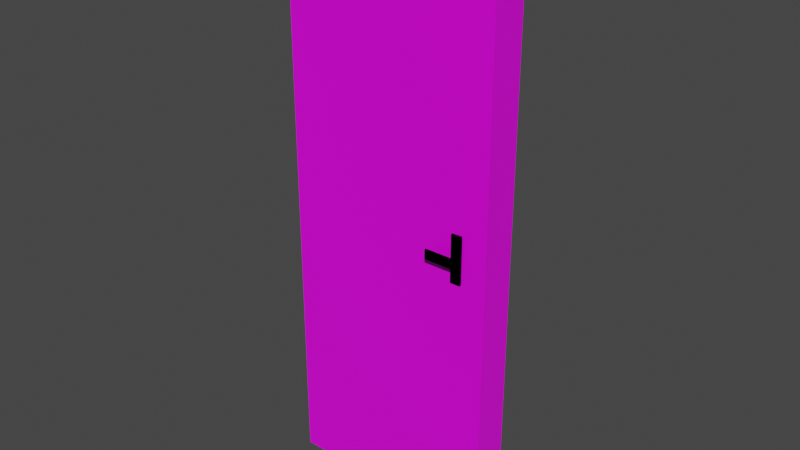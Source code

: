 # Source: porte.blend  (saved by Blender 2.82.7; exported with 4.5.12 LTS)
import bpy
from mathutils import Matrix  # noqa: F401  (used for matrix-valued properties, if any)

bpy.ops.wm.read_factory_settings(use_empty=True)
scene = bpy.context.scene
scene.name = 'Scene'

# ---- collections
col_collection = bpy.data.collections.new('Collection'); scene.collection.children.link(col_collection)

# ---- images (referenced by path relative to the original .blend; pixels are not part of the script)
import os
ASSET_DIR = os.environ.get("B2B_ASSET_DIR", "")  # directory of the original .blend (textures are referenced by path, not embedded)
HERE = os.path.dirname(os.path.abspath(__file__))  # packed textures are extracted next to this script under _unpacked/

def load_image(name, relpath, width, height, colorspace="sRGB"):
    """Load a texture the original file referenced (path relative to the .blend, or extracted next to this script)."""
    p = next((c for c in (os.path.join(HERE, relpath), os.path.join(ASSET_DIR, relpath)) if relpath and os.path.exists(c)), "")
    if p:
        img = bpy.data.images.load(p, check_existing=True)
        img.name = name
    else:  # same state as the original file: an image datablock whose file is absent (Cycles renders it pink)
        img = bpy.data.images.new(name, width, height)
        img.source = "FILE"
        img.filepath = "//" + (relpath or name)
    img.colorspace_settings.name = colorspace
    return img
img_porte_png = load_image('porte.png', 'Textures/porte.png', 1024, 1024, 'sRGB')

# ---- materials (node trees are filled in below, after node groups)
mat_material = bpy.data.materials.new('Material')
mat_material.alpha_threshold = 0.0
mat_material.use_transparent_shadow = False
mat_material.line_color = (0.0, 0.0, 0.0, 1.0)

# ---- material node trees
mat_material.use_nodes = True; mat_material.node_tree.nodes.clear()
_N = mat_material.node_tree.nodes; _L = mat_material.node_tree.links
n0 = _N.new('ShaderNodeOutputMaterial'); n0.name = 'Material Output'; n0.location = (300, 300)
n1 = _N.new('ShaderNodeBsdfPrincipled'); n1.name = 'Principled BSDF'; n1.location = (10, 300)
n1.distribution = 'GGX'
n1.subsurface_method = 'BURLEY'
n1.inputs[2].default_value = 0.4
n1.inputs[3].default_value = 1.45
n1.inputs[27].default_value = (0.0, 0.0, 0.0, 1.0)
n1.inputs[28].default_value = 1.0
n2 = _N.new('ShaderNodeTexImage'); n2.name = 'Image Texture'; n2.location = (-303, 167)
n2.image = img_porte_png
_L.new(n1.outputs[0], n0.inputs[0])
_L.new(n2.outputs[0], n1.inputs[0])
n0.is_active_output = True

# ---- world
world_world = bpy.data.worlds.new('World'); scene.world = world_world
world_world.use_nodes = True; world_world.node_tree.nodes.clear()
_N = world_world.node_tree.nodes; _L = world_world.node_tree.links
n0 = _N.new('ShaderNodeOutputWorld'); n0.name = 'World Output'; n0.location = (300, 300)
n1 = _N.new('ShaderNodeBackground'); n1.name = 'Background'; n1.location = (10, 300)
n1.inputs[0].default_value = (0.05088, 0.05088, 0.05088, 1.0)
_L.new(n1.outputs[0], n0.inputs[0])
n0.is_active_output = True
world_world.color = (0.05088, 0.05088, 0.05088)
world_world.use_sun_shadow = False
world_world.sun_shadow_jitter_overblur = 0.0

# ---- meshes
me_cube_001 = bpy.data.meshes.new('Cube.001')
me_cube_001.from_pydata([(0.2961, -0.07826, 1.082), (0.2961, -0.07826, 1.118), (0.28, -0.06261, 1.01), (0.28, -0.06261, 1.19), (0.3039, -0.07826, 1.082), (0.3039, -0.07826, 1.118), (0.32, -0.06261, 1.01), (0.32, -0.06261, 1.19), (0.28, -0.07826, 1.01), (0.28, -0.07826, 1.19), (0.32, -0.07826, 1.19), (0.32, -0.07826, 1.01), (0.2961, -0.07826, 1.082), (0.2961, -0.07826, 1.118), (0.3039, -0.07826, 1.118), (0.3039, -0.07826, 1.082), (0.2961, -0.07826, 1.082), (0.2961, -0.07826, 1.118), (0.3039, -0.07826, 1.118), (0.3039, -0.07826, 1.082), (0.2961, -0.1017, 1.082), (0.2961, -0.1017, 1.118), (0.3039, -0.1017, 1.118), (0.3039, -0.1017, 1.082), (0.2961, -0.1096, 1.082), (0.2961, -0.1096, 1.118), (0.3039, -0.1096, 1.118), (0.3039, -0.1096, 1.082), (0.1961, -0.1017, 1.082), (0.1961, -0.1017, 1.118), (0.1961, -0.1096, 1.082), (0.1961, -0.1096, 1.118), (0.415, 0.07043, 2.2), (0.415, 0.07043, 0.0), (0.415, -0.07043, 2.2), (0.415, -0.07043, 0.0), (-0.415, 0.07043, 2.2), (-0.415, 0.07043, 0.0), (-0.415, -0.07043, 2.2), (-0.415, -0.07043, 0.0), (0.2961, -0.07826, 1.082), (0.2961, -0.07826, 1.118), (0.28, -0.06261, 1.01), (0.28, -0.06261, 1.19), (0.3039, -0.07826, 1.082), (0.3039, -0.07826, 1.118), (0.32, -0.06261, 1.01), (0.32, -0.06261, 1.19), (0.28, -0.07826, 1.01), (0.28, -0.07826, 1.19), (0.32, -0.07826, 1.19), (0.32, -0.07826, 1.01), (0.2961, -0.07826, 1.082), (0.2961, -0.07826, 1.118), (0.3039, -0.07826, 1.118), (0.3039, -0.07826, 1.082), (0.2961, -0.07826, 1.082), (0.2961, -0.07826, 1.118), (0.3039, -0.07826, 1.118), (0.3039, -0.07826, 1.082), (0.2961, -0.1017, 1.082), (0.2961, -0.1017, 1.118), (0.3039, -0.1017, 1.118), (0.3039, -0.1017, 1.082), (0.2961, -0.1096, 1.082), (0.2961, -0.1096, 1.118), (0.3039, -0.1096, 1.118), (0.3039, -0.1096, 1.082), (0.1961, -0.1017, 1.082), (0.1961, -0.1017, 1.118), (0.1961, -0.1096, 1.082), (0.1961, -0.1096, 1.118), (0.2779, 0.07979, 1.082), (0.2779, 0.07979, 1.118), (0.294, 0.06413, 1.01), (0.294, 0.06413, 1.19), (0.2701, 0.07979, 1.082), (0.2701, 0.07979, 1.118), (0.254, 0.06413, 1.01), (0.254, 0.06413, 1.19), (0.294, 0.07979, 1.01), (0.294, 0.07979, 1.19), (0.254, 0.07979, 1.19), (0.254, 0.07979, 1.01), (0.2779, 0.07979, 1.082), (0.2779, 0.07979, 1.118), (0.2701, 0.07979, 1.118), (0.2701, 0.07979, 1.082), (0.2779, 0.07979, 1.082), (0.2779, 0.07979, 1.118), (0.2701, 0.07979, 1.118), (0.2701, 0.07979, 1.082), (0.2779, 0.1033, 1.082), (0.2779, 0.1033, 1.118), (0.2701, 0.1033, 1.118), (0.2701, 0.1033, 1.082), (0.2779, 0.1111, 1.082), (0.2779, 0.1111, 1.118), (0.2701, 0.1111, 1.118), (0.2701, 0.1111, 1.082), (0.1701, 0.1033, 1.118), (0.1701, 0.1033, 1.082), (0.1701, 0.1111, 1.118), (0.1701, 0.1111, 1.082)], [], [(8, 9, 3, 2), (2, 3, 7, 6), (6, 7, 10, 11), (4, 5, 14, 15), (2, 6, 11, 8), (7, 3, 9, 10), (0, 1, 9, 8), (5, 4, 11, 10), (4, 0, 8, 11), (1, 5, 10, 9), (12, 15, 19, 16), (0, 4, 15, 12), (1, 0, 12, 13), (5, 1, 13, 14), (18, 17, 21, 22), (13, 12, 16, 17), (14, 13, 17, 18), (15, 14, 18, 19), (20, 23, 27, 24), (19, 18, 22, 23), (16, 19, 23, 20), (17, 16, 20, 21), (27, 26, 25, 24), (24, 25, 31, 30), (22, 21, 25, 26), (23, 22, 26, 27), (29, 28, 30, 31), (20, 24, 30, 28), (21, 20, 28, 29), (25, 21, 29, 31), (32, 36, 38, 34), (35, 34, 38, 39), (39, 38, 36, 37), (37, 33, 35, 39), (33, 32, 34, 35), (37, 36, 32, 33), (48, 49, 43, 42), (46, 47, 50, 51), (44, 45, 54, 55), (42, 46, 51, 48), (47, 43, 49, 50), (40, 41, 49, 48), (45, 44, 51, 50), (44, 40, 48, 51), (41, 45, 50, 49), (52, 55, 59, 56), (40, 44, 55, 52), (41, 40, 52, 53), (45, 41, 53, 54), (58, 57, 61, 62), (53, 52, 56, 57), (54, 53, 57, 58), (55, 54, 58, 59), (60, 63, 67, 64), (59, 58, 62, 63), (56, 59, 63, 60), (57, 56, 60, 61), (67, 66, 65, 64), (64, 65, 71, 70), (62, 61, 65, 66), (63, 62, 66, 67), (69, 68, 70, 71), (60, 64, 70, 68), (61, 60, 68, 69), (65, 61, 69, 71), (80, 81, 75, 74), (78, 79, 82, 83), (76, 77, 86, 87), (74, 78, 83, 80), (79, 75, 81, 82), (72, 73, 81, 80), (77, 76, 83, 82), (76, 72, 80, 83), (73, 77, 82, 81), (84, 87, 91, 88), (72, 76, 87, 84), (73, 72, 84, 85), (77, 73, 85, 86), (90, 89, 93, 94), (85, 84, 88, 89), (86, 85, 89, 90), (87, 86, 90, 91), (92, 95, 99, 96), (91, 90, 94, 95), (88, 91, 95, 92), (89, 88, 92, 93), (99, 98, 97, 96), (94, 98, 102, 100), (94, 93, 97, 98), (98, 99, 103, 102), (95, 94, 100, 101), (101, 100, 102, 103), (99, 95, 101, 103), (96, 97, 93, 92)])
_uv = me_cube_001.uv_layers.new(name='UVMap')
_uv.uv.foreach_set('vector', [0.0112, 0.3792, 0.0136, 0.5, 0.007822, 0.5061, 6.87e-05, 0.3774, 0.375, 0.25, 0.625, 0.25, 0.625, 0.5, 0.375, 0.5, 0.375, 0.5, 0.625, 0.5, 0.625, 0.75, 0.375, 0.75, 0.4755, 0.8505, 0.5245, 0.8505, 0.5245, 0.8505, 0.4755, 0.8505, 0.125, 0.5, 0.375, 0.5, 0.375, 0.75, 0.125, 0.75, 0.03707, 0.5122, 0.007822, 0.5061, 0.0136, 0.5, 0.03946, 0.5008, 0.02338, 0.4309, 0.02358, 0.4502, 0.0136, 0.5, 0.0112, 0.3792, 0.02856, 0.4501, 0.02836, 0.4301, 0.03946, 0.3798, 0.03946, 0.5008, 0.02836, 0.4301, 0.02338, 0.4309, 0.0112, 0.3792, 0.03946, 0.3798, 0.02358, 0.4502, 0.02856, 0.4501, 0.03946, 0.5008, 0.0136, 0.5, 0.4755, 0.8995, 0.4755, 0.8505, 0.4755, 0.8505, 0.4755, 0.8995, 0.4755, 0.8995, 0.4755, 0.8505, 0.4755, 0.8505, 0.4755, 0.8995, 0.02358, 0.4502, 0.02338, 0.4309, 0.02407, 0.4334, 0.02382, 0.4482, 0.02856, 0.4501, 0.02358, 0.4502, 0.02382, 0.4482, 0.02813, 0.4481, 0.02719, 0.4463, 0.02406, 0.4462, 0.02542, 0.4434, 0.02559, 0.4439, 0.02382, 0.4482, 0.02407, 0.4334, 0.02462, 0.4375, 0.02406, 0.4462, 0.02813, 0.4481, 0.02382, 0.4482, 0.02406, 0.4462, 0.02719, 0.4463, 0.4755, 0.8505, 0.5245, 0.8505, 0.5245, 0.8505, 0.4755, 0.8505, 0.02543, 0.4413, 0.02522, 0.4413, 0.02537, 0.4416, 0.02539, 0.4419, 0.02549, 0.4394, 0.02719, 0.4463, 0.02559, 0.4439, 0.02522, 0.4413, 0.02462, 0.4375, 0.02549, 0.4394, 0.02522, 0.4413, 0.02543, 0.4413, 0.02406, 0.4462, 0.02462, 0.4375, 0.02543, 0.4413, 0.02542, 0.4434, 0.02537, 0.4416, 0.02561, 0.4433, 0.02548, 0.443, 0.02539, 0.4419, 0.02539, 0.4419, 0.02548, 0.443, 0.02594, 0.4425, 0.02594, 0.4424, 0.02559, 0.4439, 0.02542, 0.4434, 0.02548, 0.443, 0.02561, 0.4433, 0.02522, 0.4413, 0.02559, 0.4439, 0.02561, 0.4433, 0.02537, 0.4416, 0.02602, 0.4425, 0.02603, 0.4424, 0.02594, 0.4424, 0.02594, 0.4425, 0.02543, 0.4413, 0.02539, 0.4419, 0.02594, 0.4424, 0.02603, 0.4424, 0.02542, 0.4434, 0.02543, 0.4413, 0.02603, 0.4424, 0.02602, 0.4425, 0.02548, 0.443, 0.02542, 0.4434, 0.02602, 0.4425, 0.02594, 0.4425, 0.625, 0.5, 0.875, 0.5, 0.875, 0.75, 0.625, 0.75, 6.87e-05, 6.882e-05, 0.9999, 6.87e-05, 0.9999, 0.3773, 6.877e-05, 0.3773, 0.375, 0.0, 0.625, 0.0, 0.625, 0.25, 0.375, 0.25, 0.125, 0.5, 0.375, 0.5, 0.375, 0.75, 0.125, 0.75, 0.375, 0.5, 0.625, 0.5, 0.625, 0.75, 0.375, 0.75, 0.375, 0.25, 0.625, 0.25, 0.625, 0.5, 0.375, 0.5, 0.0112, 0.3792, 0.0136, 0.5, 0.007822, 0.5061, 6.87e-05, 0.3774, 0.375, 0.5, 0.625, 0.5, 0.625, 0.75, 0.375, 0.75, 0.4755, 0.8505, 0.5245, 0.8505, 0.5245, 0.8505, 0.4755, 0.8505, 0.125, 0.5, 0.375, 0.5, 0.375, 0.75, 0.125, 0.75, 0.03707, 0.5122, 0.007822, 0.5061, 0.0136, 0.5, 0.03946, 0.5008, 0.02338, 0.4309, 0.02358, 0.4502, 0.0136, 0.5, 0.0112, 0.3792, 0.02856, 0.4501, 0.02836, 0.4301, 0.03946, 0.3798, 0.03946, 0.5008, 0.02836, 0.4301, 0.02338, 0.4309, 0.0112, 0.3792, 0.03946, 0.3798, 0.02358, 0.4502, 0.02856, 0.4501, 0.03946, 0.5008, 0.0136, 0.5, 0.4755, 0.8995, 0.4755, 0.8505, 0.4755, 0.8505, 0.4755, 0.8995, 0.4755, 0.8995, 0.4755, 0.8505, 0.4755, 0.8505, 0.4755, 0.8995, 0.02358, 0.4502, 0.02338, 0.4309, 0.02407, 0.4334, 0.02382, 0.4482, 0.02856, 0.4501, 0.02358, 0.4502, 0.02382, 0.4482, 0.02813, 0.4481, 0.02719, 0.4463, 0.02406, 0.4462, 0.02542, 0.4434, 0.02559, 0.4439, 0.02382, 0.4482, 0.02407, 0.4334, 0.02462, 0.4375, 0.02406, 0.4462, 0.02813, 0.4481, 0.02382, 0.4482, 0.02406, 0.4462, 0.02719, 0.4463, 0.4755, 0.8505, 0.5245, 0.8505, 0.5245, 0.8505, 0.4755, 0.8505, 0.02543, 0.4413, 0.02522, 0.4413, 0.02537, 0.4416, 0.02539, 0.4419, 0.02549, 0.4394, 0.02719, 0.4463, 0.02559, 0.4439, 0.02522, 0.4413, 0.02462, 0.4375, 0.02549, 0.4394, 0.02522, 0.4413, 0.02543, 0.4413, 0.02406, 0.4462, 0.02462, 0.4375, 0.02543, 0.4413, 0.02542, 0.4434, 0.02537, 0.4416, 0.02561, 0.4433, 0.02548, 0.443, 0.02539, 0.4419, 0.02539, 0.4419, 0.02548, 0.443, 0.02594, 0.4425, 0.02594, 0.4424, 0.02559, 0.4439, 0.02542, 0.4434, 0.02548, 0.443, 0.02561, 0.4433, 0.02522, 0.4413, 0.02559, 0.4439, 0.02561, 0.4433, 0.02537, 0.4416, 0.02602, 0.4425, 0.02603, 0.4424, 0.02594, 0.4424, 0.02594, 0.4425, 0.02543, 0.4413, 0.02539, 0.4419, 0.02594, 0.4424, 0.02603, 0.4424, 0.02542, 0.4434, 0.02543, 0.4413, 0.02603, 0.4424, 0.02602, 0.4425, 0.02548, 0.443, 0.02542, 0.4434, 0.02602, 0.4425, 0.02594, 0.4425, 0.0112, 0.3792, 0.0136, 0.5, 0.007822, 0.5061, 6.87e-05, 0.3774, 0.375, 0.5, 0.625, 0.5, 0.625, 0.75, 0.375, 0.75, 0.4755, 0.8505, 0.5245, 0.8505, 0.5245, 0.8505, 0.4755, 0.8505, 0.125, 0.5, 0.375, 0.5, 0.375, 0.75, 0.125, 0.75, 0.03707, 0.5122, 0.007822, 0.5061, 0.0136, 0.5, 0.03946, 0.5008, 0.02338, 0.4309, 0.02358, 0.4502, 0.0136, 0.5, 0.0112, 0.3792, 0.02856, 0.4501, 0.02836, 0.4301, 0.03946, 0.3798, 0.03946, 0.5008, 0.02836, 0.4301, 0.02338, 0.4309, 0.0112, 0.3792, 0.03946, 0.3798, 0.02358, 0.4502, 0.02856, 0.4501, 0.03946, 0.5008, 0.0136, 0.5, 0.4755, 0.8995, 0.4755, 0.8505, 0.4755, 0.8505, 0.4755, 0.8995, 0.4755, 0.8995, 0.4755, 0.8505, 0.4755, 0.8505, 0.4755, 0.8995, 0.02358, 0.4502, 0.02338, 0.4309, 0.02407, 0.4334, 0.02382, 0.4482, 0.02856, 0.4501, 0.02358, 0.4502, 0.02382, 0.4482, 0.02813, 0.4481, 0.02719, 0.4463, 0.02406, 0.4462, 0.02542, 0.4434, 0.02559, 0.4439, 0.02382, 0.4482, 0.02407, 0.4334, 0.02462, 0.4375, 0.02406, 0.4462, 0.02813, 0.4481, 0.02382, 0.4482, 0.02406, 0.4462, 0.02719, 0.4463, 0.4755, 0.8505, 0.5245, 0.8505, 0.5245, 0.8505, 0.4755, 0.8505, 0.02543, 0.4413, 0.02522, 0.4413, 0.02537, 0.4416, 0.02539, 0.4419, 0.02549, 0.4394, 0.02719, 0.4463, 0.02559, 0.4439, 0.02522, 0.4413, 0.02462, 0.4375, 0.02549, 0.4394, 0.02522, 0.4413, 0.02543, 0.4413, 0.02406, 0.4462, 0.02462, 0.4375, 0.02543, 0.4413, 0.02542, 0.4434, 0.02537, 0.4416, 0.02561, 0.4433, 0.02548, 0.443, 0.02539, 0.4419, 0.02559, 0.4439, 0.02561, 0.4433, 0.02561, 0.4433, 0.02559, 0.4439, 0.02559, 0.4439, 0.02542, 0.4434, 0.02548, 0.443, 0.02561, 0.4433, 0.02561, 0.4433, 0.02537, 0.4416, 0.02537, 0.4416, 0.02561, 0.4433, 0.02522, 0.4413, 0.02559, 0.4439, 0.02559, 0.4439, 0.02522, 0.4413, 0.02522, 0.4413, 0.02559, 0.4439, 0.02561, 0.4433, 0.02537, 0.4416, 0.02537, 0.4416, 0.02522, 0.4413, 0.02522, 0.4413, 0.02537, 0.4416, 0.02539, 0.4419, 0.02548, 0.443, 0.02542, 0.4434, 0.02543, 0.4413])
me_cube_001.materials.append(mat_material)
me_cube_001.use_remesh_fix_poles = True
me_cube_001.use_remesh_preserve_attributes = False
me_cube_001.use_mirror_vertex_groups = False
me_cube_001.use_paint_bone_selection = False
me_cube_001.use_paint_mask = True
me_cube_001.update()

# ---- objects
ob_sm_porte = bpy.data.objects.new('SM_porte', me_cube_001)

# ---- transforms, parenting, visibility, modifiers, constraints
ob_sm_porte.location = (0.0, 0.0, 0.0)
ob_sm_porte.lineart.crease_threshold = 0.0

# ---- collection membership
col_collection.objects.link(ob_sm_porte)

# ---- scene / render settings (as saved in the file)
scene.frame_start = 1; scene.frame_end = 250; scene.frame_set(1)
scene.render.engine = 'BLENDER_EEVEE_NEXT'
scene.cycles.use_denoising = False
scene.cycles.samples = 128
scene.cycles.sampling_pattern = 'TABULATED_SOBOL'
scene.cycles.use_adaptive_sampling = False
scene.cycles.use_light_tree = False
scene.view_settings.view_transform = 'Filmic'
bpy.context.view_layer.update()

# ---- added for rendering (the .blend has no active camera and no usable light): camera, sun
cam_auto = bpy.data.cameras.new('AutoCamera')
cam_auto.lens = 50.0
cam_auto.sensor_width = 36.0
cam_auto.clip_end = 1000.0
ob_auto_camera = bpy.data.objects.new('AutoCamera', cam_auto)
scene.collection.objects.link(ob_auto_camera)
ob_auto_camera.location = (2.1851, -2.62135, 2.84808)
ob_auto_camera.rotation_euler = (1.09748, -7.21219e-08, 0.694738)
scene.camera = ob_auto_camera
light_auto_sun = bpy.data.lights.new('AutoSun', 'SUN')
light_auto_sun.energy = 3.0
light_auto_sun.angle = 0.0523599
ob_auto_sun = bpy.data.objects.new('AutoSun', light_auto_sun)
scene.collection.objects.link(ob_auto_sun)
ob_auto_sun.rotation_euler = (0.872665, 0.174533, 0.523599)
bpy.context.view_layer.update()
